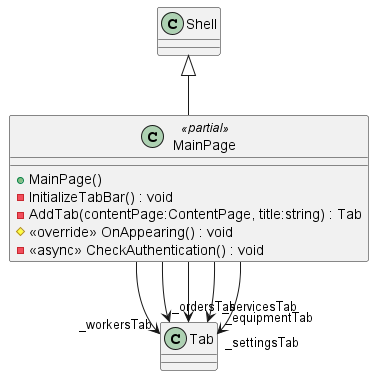

The diagram above was rendered by PlantUML. Its source (embedded in the PNG):
@startuml
class MainPage <<partial>> {
    + MainPage()
    - InitializeTabBar() : void
    - AddTab(contentPage:ContentPage, title:string) : Tab
    # <<override>> OnAppearing() : void
    - <<async>> CheckAuthentication() : void
}
Shell <|-- MainPage
MainPage --> "_workersTab" Tab
MainPage --> "_ordersTab" Tab
MainPage --> "_equipmentTab" Tab
MainPage --> "_servicesTab" Tab
MainPage --> "_settingsTab" Tab
@enduml